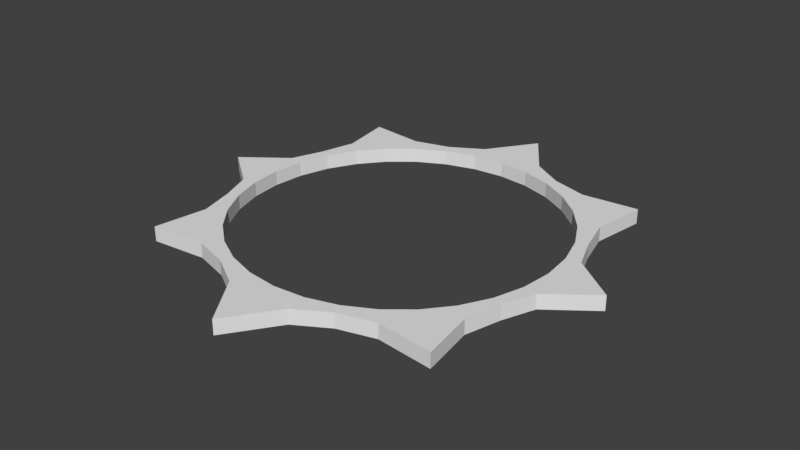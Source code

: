 # Source: DebuffCircle.blend  (saved by Blender 2.79.0; exported with 4.5.12 LTS)
import bpy
from mathutils import Matrix  # noqa: F401  (used for matrix-valued properties, if any)

bpy.ops.wm.read_factory_settings(use_empty=True)
scene = bpy.context.scene
scene.name = 'Scene'

# ---- collections
col_collection_1 = bpy.data.collections.new('Collection 1'); scene.collection.children.link(col_collection_1)

# ---- world
world_world = bpy.data.worlds.new('World'); scene.world = world_world
world_world.color = (0.05088, 0.05088, 0.05088)
world_world.use_sun_shadow = False
world_world.sun_shadow_jitter_overblur = 0.0
world_world.cycles.sampling_method = 'MANUAL'

# ---- meshes
me_circle = bpy.data.meshes.new('Circle')
me_circle.from_pydata([(0.0, 1.0, 0.0), (-0.1951, 0.9808, 0.0), (-0.3827, 0.9239, 0.0), (-0.5556, 0.8315, 0.0), (-0.7071, 0.7071, 0.0), (-0.8315, 0.5556, 0.0), (-0.9239, 0.3827, 0.0), (-0.9808, 0.1951, 0.0), (-1.0, 7.55e-08, 0.0), (8.709e-09, 1.414, 0.0), (-0.2094, 1.111, 0.0), (-0.4107, 0.9916, 0.0), (-0.6369, 0.9272, 0.0), (-0.9859, 0.9633, 0.0), (-0.933, 0.6311, 0.0), (-0.9916, 0.4107, 0.0), (-1.069, 0.2094, 0.0), (-1.345, 6.013e-08, 0.0), (-0.1951, 0.9808, 0.09238), (0.0, 1.0, 0.09238), (-0.3827, 0.9239, 0.09238), (-0.5556, 0.8315, 0.09238), (-0.7071, 0.7071, 0.09238), (-0.8315, 0.5556, 0.09238), (-0.9239, 0.3827, 0.09238), (-0.9808, 0.1951, 0.09238), (-1.0, 7.55e-08, 0.09238), (-0.2094, 1.111, 0.09238), (8.709e-09, 1.414, 0.09238), (-0.4107, 0.9916, 0.09238), (-0.6369, 0.9272, 0.09238), (-0.9859, 0.9633, 0.09238), (-0.933, 0.6311, 0.09238), (-0.9916, 0.4107, 0.09238), (-1.069, 0.2094, 0.09238), (-1.345, 6.013e-08, 0.09238)], [], [(7, 8, 17, 16), (0, 1, 10, 9), (1, 2, 11, 10), (2, 3, 12, 11), (3, 4, 13, 12), (4, 5, 14, 13), (5, 6, 15, 14), (6, 7, 16, 15), (14, 15, 33, 32), (7, 6, 24, 25), (15, 16, 34, 33), (8, 7, 25, 26), (1, 0, 19, 18), (16, 17, 35, 34), (9, 10, 27, 28), (2, 1, 18, 20), (10, 11, 29, 27), (3, 2, 20, 21), (17, 8, 26, 35), (11, 12, 30, 29), (4, 3, 21, 22), (0, 9, 28, 19), (12, 13, 31, 30), (5, 4, 22, 23), (13, 14, 32, 31), (6, 5, 23, 24), (25, 34, 35, 26), (19, 28, 27, 18), (18, 27, 29, 20), (20, 29, 30, 21), (21, 30, 31, 22), (22, 31, 32, 23), (23, 32, 33, 24), (24, 33, 34, 25)])
_uv = me_circle.uv_layers.new(name='UVMap')
_uv.uv.foreach_set('vector', [0.9383, 0.6938, 1.0, 0.7738, 0.9743, 0.8012, 0.9081, 0.7154, 1.0, 0.02737, 0.9383, 0.1074, 0.9081, 0.08585, 0.9743, 0.0, 0.9383, 0.1074, 0.8925, 0.1986, 0.8589, 0.1838, 0.9081, 0.08585, 0.8925, 0.1986, 0.8643, 0.2976, 0.8286, 0.2901, 0.8589, 0.1838, 0.8643, 0.2976, 0.8548, 0.4006, 0.8184, 0.4006, 0.8286, 0.2901, 0.8548, 0.4006, 0.8643, 0.5036, 0.8286, 0.5111, 0.8184, 0.4006, 0.8643, 0.5036, 0.8925, 0.6026, 0.8589, 0.6174, 0.8286, 0.5111, 0.8925, 0.6026, 0.9383, 0.6938, 0.9081, 0.7154, 0.8589, 0.6174, 0.5025, 0.439, 0.601, 0.439, 0.601, 0.6776, 0.5025, 0.7269, 0.06167, 1.0, 0.0, 1.0, 0.0, 0.7614, 0.06167, 0.7121, 0.601, 0.439, 0.7044, 0.439, 0.7044, 0.7269, 0.601, 0.6776, 0.1368, 1.0, 0.06167, 1.0, 0.06167, 0.7121, 0.1368, 0.7614, 2.071e-08, 0.1015, 2.722e-08, 0.0, 0.2242, 1.573e-08, 0.2705, 0.1015, 0.7044, 0.439, 0.8086, 0.439, 0.8086, 0.6776, 0.7044, 0.7269, 0.8184, 0.439, 0.7164, 0.439, 0.7164, 0.1511, 0.8184, 0.2004, 6.731e-10, 0.205, 2.071e-08, 0.1015, 0.2705, 0.1015, 0.2242, 0.205, 0.7164, 0.439, 0.612, 0.439, 0.612, 0.2004, 0.7164, 0.1511, 7.332e-09, 0.3064, 6.731e-10, 0.205, 0.2242, 0.205, 0.2705, 0.3064, 0.1716, 1.0, 0.1368, 1.0, 0.1368, 0.7614, 0.1716, 0.7614, 0.612, 0.439, 0.5094, 0.439, 0.5094, 0.1511, 0.612, 0.2004, 2.272e-08, 0.402, 7.332e-09, 0.3064, 0.2705, 0.3064, 0.2242, 0.402, 0.2019, 1.0, 0.1716, 1.0, 0.1716, 0.7614, 0.2019, 0.7614, 0.5094, 0.439, 0.4124, 0.439, 0.4124, 0.2004, 0.5094, 0.1511, 0.0, 0.4879, 2.272e-08, 0.402, 0.2242, 0.402, 0.2705, 0.4879, 0.4124, 0.439, 0.5025, 0.439, 0.5025, 0.7269, 0.4124, 0.6776, 9.596e-09, 0.561, 0.0, 0.4879, 0.2705, 0.4879, 0.2242, 0.561, 0.2586, 0.5643, 0.2242, 0.561, 0.8086, 0.6776, 0.1368, 0.7614, 0.2019, 0.7614, 0.1716, 0.7614, 0.7164, 0.1511, 0.2705, 0.1015, 0.2705, 0.1015, 0.7164, 0.1511, 0.612, 0.2004, 0.2242, 0.205, 0.2242, 0.205, 0.612, 0.2004, 0.5094, 0.1511, 0.2705, 0.3064, 0.2705, 0.3064, 0.5094, 0.1511, 0.4124, 0.2004, 0.2242, 0.402, 0.2242, 0.402, 0.4124, 0.2004, 0.5025, 0.7269, 0.2705, 0.4879, 0.2705, 0.4879, 0.5025, 0.7269, 0.601, 0.6776, 0.2242, 0.561, 0.2242, 0.561, 0.601, 0.6776, 0.7044, 0.7269, 0.2586, 0.5643])
me_circle.use_remesh_preserve_volume = False
me_circle.use_remesh_preserve_attributes = False
me_circle.use_mirror_vertex_groups = False
me_circle.update()

# ---- objects
ob_circle = bpy.data.objects.new('Circle', me_circle)

# ---- transforms, parenting, visibility, modifiers, constraints
ob_circle.location = (0.0, 0.0, 0.0)
ob_circle.lineart.crease_threshold = 0.0
_m = ob_circle.modifiers.new('Mirror', 'MIRROR')
_m.use_axis = (True, True, False)

# ---- collection membership
col_collection_1.objects.link(ob_circle)

# ---- scene / render settings (as saved in the file)
scene.frame_start = 1; scene.frame_end = 250; scene.frame_set(61)
scene.render.engine = 'BLENDER_EEVEE_NEXT'
scene.render.resolution_percentage = 50
scene.render.dither_intensity = 0.0
scene.cycles.use_denoising = False
scene.cycles.samples = 128
scene.cycles.sampling_pattern = 'TABULATED_SOBOL'
scene.cycles.use_adaptive_sampling = False
scene.cycles.use_light_tree = False
scene.cycles.blur_glossy = 0.0
scene.cycles.sample_clamp_indirect = 0.0
scene.view_settings.view_transform = 'Standard'
bpy.context.view_layer.update()

# ---- added for rendering (the .blend has no active camera and no usable light): camera, sun
cam_auto = bpy.data.cameras.new('AutoCamera')
cam_auto.lens = 50.0
cam_auto.sensor_width = 36.0
cam_auto.clip_end = 1000.0
ob_auto_camera = bpy.data.objects.new('AutoCamera', cam_auto)
scene.collection.objects.link(ob_auto_camera)
ob_auto_camera.location = (3.61313, -4.33575, 2.93669)
ob_auto_camera.rotation_euler = (1.09748, -7.21219e-08, 0.694738)
scene.camera = ob_auto_camera
light_auto_sun = bpy.data.lights.new('AutoSun', 'SUN')
light_auto_sun.energy = 3.0
light_auto_sun.angle = 0.0523599
ob_auto_sun = bpy.data.objects.new('AutoSun', light_auto_sun)
scene.collection.objects.link(ob_auto_sun)
ob_auto_sun.rotation_euler = (0.872665, 0.174533, 0.523599)
bpy.context.view_layer.update()
